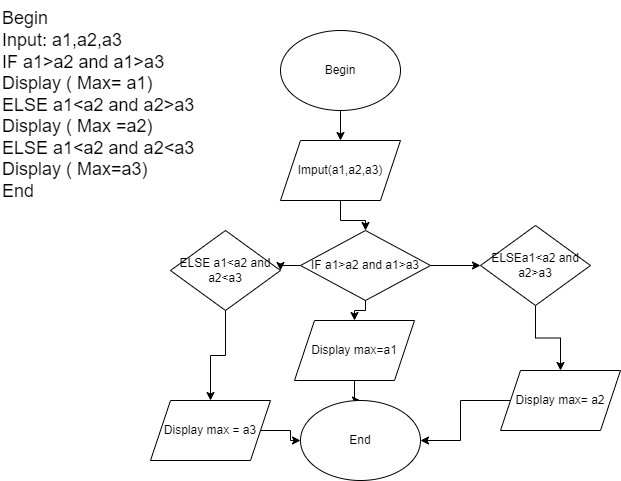

The diagram above was exported from draw.io. Its source (the exported page's mxGraphModel, read from the mxfile embedded in the PNG):
<mxGraphModel dx="794" dy="381" grid="1" gridSize="10" guides="1" tooltips="1" connect="1" arrows="1" fold="1" page="1" pageScale="1" pageWidth="827" pageHeight="1169" math="0" shadow="0">
  <root>
    <mxCell id="0" />
    <mxCell id="1" parent="0" />
    <mxCell id="9fvrjr6SGLzeywmMt8Hm-2" value="" style="edgeStyle=orthogonalEdgeStyle;rounded=0;orthogonalLoop=1;jettySize=auto;html=1;" parent="1" source="9Wo6vm1Rkjny_rCkZK76-2" target="9fvrjr6SGLzeywmMt8Hm-1" edge="1">
      <mxGeometry relative="1" as="geometry" />
    </mxCell>
    <mxCell id="9Wo6vm1Rkjny_rCkZK76-2" value="Begin" style="ellipse;whiteSpace=wrap;html=1;" parent="1" vertex="1">
      <mxGeometry x="280" y="400" width="120" height="80" as="geometry" />
    </mxCell>
    <mxCell id="9fvrjr6SGLzeywmMt8Hm-4" value="" style="edgeStyle=orthogonalEdgeStyle;rounded=0;orthogonalLoop=1;jettySize=auto;html=1;" parent="1" source="9fvrjr6SGLzeywmMt8Hm-1" edge="1">
      <mxGeometry relative="1" as="geometry">
        <mxPoint x="365" y="600" as="targetPoint" />
      </mxGeometry>
    </mxCell>
    <mxCell id="9fvrjr6SGLzeywmMt8Hm-1" value="Imput(a1,a2,a3)" style="shape=parallelogram;perimeter=parallelogramPerimeter;whiteSpace=wrap;html=1;fixedSize=1;" parent="1" vertex="1">
      <mxGeometry x="280" y="510" width="120" height="60" as="geometry" />
    </mxCell>
    <mxCell id="9fvrjr6SGLzeywmMt8Hm-6" value="" style="edgeStyle=orthogonalEdgeStyle;rounded=0;orthogonalLoop=1;jettySize=auto;html=1;" parent="1" target="9fvrjr6SGLzeywmMt8Hm-5" edge="1">
      <mxGeometry relative="1" as="geometry">
        <mxPoint x="365" y="660" as="sourcePoint" />
      </mxGeometry>
    </mxCell>
    <mxCell id="9fvrjr6SGLzeywmMt8Hm-9" value="" style="edgeStyle=orthogonalEdgeStyle;rounded=0;orthogonalLoop=1;jettySize=auto;html=1;" parent="1" source="9fvrjr6SGLzeywmMt8Hm-5" target="9fvrjr6SGLzeywmMt8Hm-8" edge="1">
      <mxGeometry relative="1" as="geometry" />
    </mxCell>
    <mxCell id="9fvrjr6SGLzeywmMt8Hm-5" value="Display max=a1" style="shape=parallelogram;perimeter=parallelogramPerimeter;whiteSpace=wrap;html=1;fixedSize=1;" parent="1" vertex="1">
      <mxGeometry x="294" y="690" width="120" height="60" as="geometry" />
    </mxCell>
    <mxCell id="9fvrjr6SGLzeywmMt8Hm-8" value="End" style="ellipse;whiteSpace=wrap;html=1;" parent="1" vertex="1">
      <mxGeometry x="300" y="770" width="120" height="80" as="geometry" />
    </mxCell>
    <mxCell id="UbJgE3zdU6RZMxvO4WrA-5" value="" style="edgeStyle=orthogonalEdgeStyle;rounded=0;orthogonalLoop=1;jettySize=auto;html=1;" edge="1" parent="1" source="UbJgE3zdU6RZMxvO4WrA-3" target="UbJgE3zdU6RZMxvO4WrA-4">
      <mxGeometry relative="1" as="geometry" />
    </mxCell>
    <mxCell id="UbJgE3zdU6RZMxvO4WrA-11" value="" style="edgeStyle=orthogonalEdgeStyle;rounded=0;orthogonalLoop=1;jettySize=auto;html=1;" edge="1" parent="1" source="UbJgE3zdU6RZMxvO4WrA-3" target="UbJgE3zdU6RZMxvO4WrA-10">
      <mxGeometry relative="1" as="geometry" />
    </mxCell>
    <mxCell id="UbJgE3zdU6RZMxvO4WrA-3" value="IF a1&amp;gt;a2 and a1&amp;gt;a3" style="rhombus;whiteSpace=wrap;html=1;" vertex="1" parent="1">
      <mxGeometry x="300" y="600" width="130" height="70" as="geometry" />
    </mxCell>
    <mxCell id="UbJgE3zdU6RZMxvO4WrA-21" value="" style="edgeStyle=orthogonalEdgeStyle;rounded=0;orthogonalLoop=1;jettySize=auto;html=1;" edge="1" parent="1" source="UbJgE3zdU6RZMxvO4WrA-4" target="UbJgE3zdU6RZMxvO4WrA-19">
      <mxGeometry relative="1" as="geometry" />
    </mxCell>
    <mxCell id="UbJgE3zdU6RZMxvO4WrA-4" value="ELSEa1&amp;lt;a2 and a2&amp;gt;a3" style="rhombus;whiteSpace=wrap;html=1;" vertex="1" parent="1">
      <mxGeometry x="480" y="595" width="110" height="80" as="geometry" />
    </mxCell>
    <mxCell id="UbJgE3zdU6RZMxvO4WrA-8" value="&lt;font style=&quot;font-size: 18px;&quot;&gt;Begin&lt;br&gt;Input: a1,a2,a3&lt;br&gt;IF a1&amp;gt;a2 and a1&amp;gt;a3&lt;br&gt;Display ( Max= a1)&lt;br&gt;ELSE a1&amp;lt;a2 and a2&amp;gt;a3&lt;br&gt;Display ( Max =a2)&lt;br&gt;ELSE a1&amp;lt;a2 and a2&amp;lt;a3&lt;br&gt;Display ( Max=a3)&lt;br&gt;End&lt;br&gt;&lt;/font&gt;" style="text;html=1;align=left;verticalAlign=middle;resizable=0;points=[];autosize=1;strokeColor=none;fillColor=none;" vertex="1" parent="1">
      <mxGeometry y="370" width="220" height="210" as="geometry" />
    </mxCell>
    <mxCell id="UbJgE3zdU6RZMxvO4WrA-23" value="" style="edgeStyle=orthogonalEdgeStyle;rounded=0;orthogonalLoop=1;jettySize=auto;html=1;" edge="1" parent="1" source="UbJgE3zdU6RZMxvO4WrA-10" target="UbJgE3zdU6RZMxvO4WrA-22">
      <mxGeometry relative="1" as="geometry" />
    </mxCell>
    <mxCell id="UbJgE3zdU6RZMxvO4WrA-10" value="ELSE a1&amp;lt;a2 and a2&amp;lt;a3" style="rhombus;whiteSpace=wrap;html=1;" vertex="1" parent="1">
      <mxGeometry x="170" y="600" width="110" height="80" as="geometry" />
    </mxCell>
    <mxCell id="UbJgE3zdU6RZMxvO4WrA-25" value="" style="edgeStyle=orthogonalEdgeStyle;rounded=0;orthogonalLoop=1;jettySize=auto;html=1;" edge="1" parent="1" source="UbJgE3zdU6RZMxvO4WrA-19" target="9fvrjr6SGLzeywmMt8Hm-8">
      <mxGeometry relative="1" as="geometry" />
    </mxCell>
    <mxCell id="UbJgE3zdU6RZMxvO4WrA-19" value="Display max= a2" style="shape=parallelogram;perimeter=parallelogramPerimeter;whiteSpace=wrap;html=1;fixedSize=1;" vertex="1" parent="1">
      <mxGeometry x="500" y="740" width="120" height="60" as="geometry" />
    </mxCell>
    <mxCell id="UbJgE3zdU6RZMxvO4WrA-24" value="" style="edgeStyle=orthogonalEdgeStyle;rounded=0;orthogonalLoop=1;jettySize=auto;html=1;" edge="1" parent="1" source="UbJgE3zdU6RZMxvO4WrA-22" target="9fvrjr6SGLzeywmMt8Hm-8">
      <mxGeometry relative="1" as="geometry" />
    </mxCell>
    <mxCell id="UbJgE3zdU6RZMxvO4WrA-22" value="Display max = a3" style="shape=parallelogram;perimeter=parallelogramPerimeter;whiteSpace=wrap;html=1;fixedSize=1;" vertex="1" parent="1">
      <mxGeometry x="150" y="770" width="120" height="60" as="geometry" />
    </mxCell>
  </root>
</mxGraphModel>